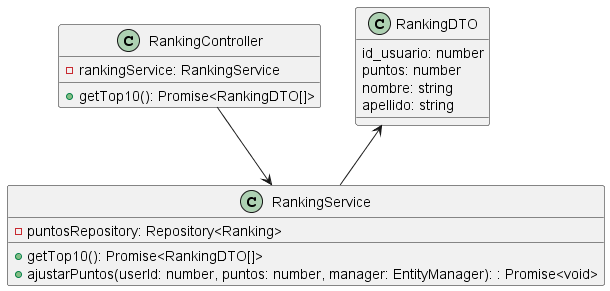

The diagram above was rendered by PlantUML. Its source (embedded in the PNG):
@startuml

class RankingController {
    - rankingService: RankingService

    + getTop10(): Promise<RankingDTO[]>
}

class RankingService {
    - puntosRepository: Repository<Ranking>

    + getTop10(): Promise<RankingDTO[]>
    + ajustarPuntos(userId: number, puntos: number, manager: EntityManager): : Promise<void>
}

class RankingDTO {
  id_usuario: number
  puntos: number
  nombre: string
  apellido: string
}

RankingController --> RankingService

RankingDTO <-- RankingService

@enduml